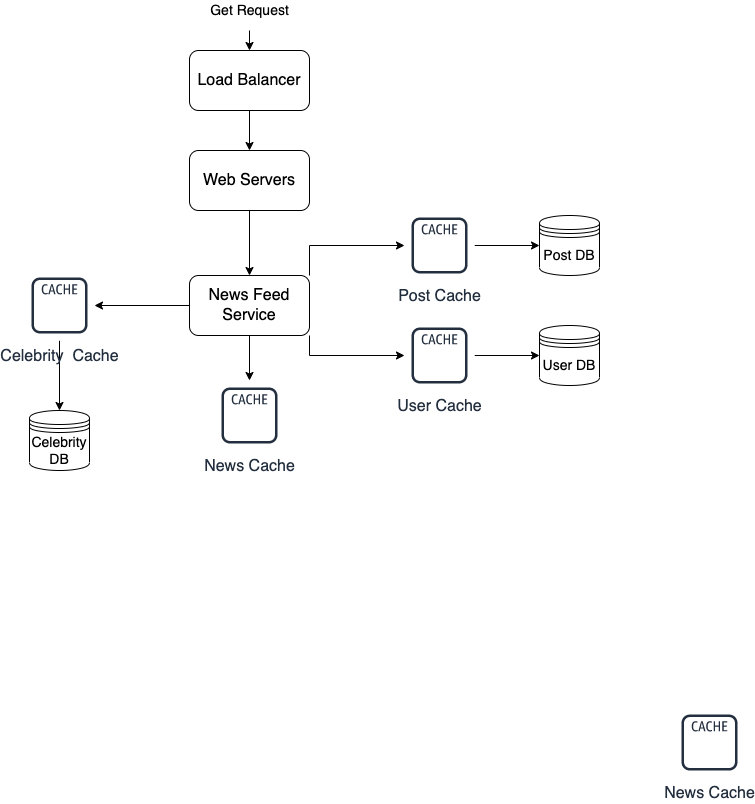

The diagram above was exported from draw.io. Its source (the exported page's mxGraphModel, read from the mxfile embedded in the PNG):
<mxGraphModel dx="946" dy="646" grid="1" gridSize="10" guides="1" tooltips="1" connect="1" arrows="1" fold="1" page="1" pageScale="1" pageWidth="850" pageHeight="1100" math="0" shadow="0">
  <root>
    <mxCell id="0" />
    <mxCell id="1" parent="0" />
    <mxCell id="vJOzrMId-8Gw2F-ll3KZ-1" value="" style="edgeStyle=orthogonalEdgeStyle;rounded=0;orthogonalLoop=1;jettySize=auto;html=1;fontSize=14;" edge="1" parent="1" source="vJOzrMId-8Gw2F-ll3KZ-2" target="vJOzrMId-8Gw2F-ll3KZ-5">
      <mxGeometry relative="1" as="geometry" />
    </mxCell>
    <mxCell id="vJOzrMId-8Gw2F-ll3KZ-2" value="&lt;font size=&quot;3&quot;&gt;Load Balancer&lt;/font&gt;" style="rounded=1;whiteSpace=wrap;html=1;" vertex="1" parent="1">
      <mxGeometry x="365" y="90" width="120" height="60" as="geometry" />
    </mxCell>
    <mxCell id="vJOzrMId-8Gw2F-ll3KZ-3" value="" style="endArrow=classic;html=1;rounded=0;fontSize=14;entryX=0.5;entryY=0;entryDx=0;entryDy=0;" edge="1" parent="1" target="vJOzrMId-8Gw2F-ll3KZ-2">
      <mxGeometry width="50" height="50" relative="1" as="geometry">
        <mxPoint x="425" y="70" as="sourcePoint" />
        <mxPoint x="495" y="380" as="targetPoint" />
      </mxGeometry>
    </mxCell>
    <mxCell id="vJOzrMId-8Gw2F-ll3KZ-4" value="Get Request" style="text;html=1;align=center;verticalAlign=middle;resizable=0;points=[];autosize=1;strokeColor=none;fillColor=none;fontSize=14;" vertex="1" parent="1">
      <mxGeometry x="380" y="40" width="90" height="20" as="geometry" />
    </mxCell>
    <mxCell id="vJOzrMId-8Gw2F-ll3KZ-7" value="" style="edgeStyle=orthogonalEdgeStyle;rounded=0;orthogonalLoop=1;jettySize=auto;html=1;" edge="1" parent="1" source="vJOzrMId-8Gw2F-ll3KZ-5" target="vJOzrMId-8Gw2F-ll3KZ-6">
      <mxGeometry relative="1" as="geometry" />
    </mxCell>
    <mxCell id="vJOzrMId-8Gw2F-ll3KZ-5" value="&lt;font size=&quot;3&quot;&gt;Web Servers&lt;/font&gt;" style="rounded=1;whiteSpace=wrap;html=1;" vertex="1" parent="1">
      <mxGeometry x="365" y="190" width="120" height="60" as="geometry" />
    </mxCell>
    <mxCell id="vJOzrMId-8Gw2F-ll3KZ-11" style="edgeStyle=orthogonalEdgeStyle;rounded=0;orthogonalLoop=1;jettySize=auto;html=1;" edge="1" parent="1" source="vJOzrMId-8Gw2F-ll3KZ-6" target="vJOzrMId-8Gw2F-ll3KZ-9">
      <mxGeometry relative="1" as="geometry" />
    </mxCell>
    <mxCell id="vJOzrMId-8Gw2F-ll3KZ-16" style="edgeStyle=orthogonalEdgeStyle;rounded=0;orthogonalLoop=1;jettySize=auto;html=1;exitX=0.5;exitY=1;exitDx=0;exitDy=0;" edge="1" parent="1" source="vJOzrMId-8Gw2F-ll3KZ-6" target="vJOzrMId-8Gw2F-ll3KZ-13">
      <mxGeometry relative="1" as="geometry" />
    </mxCell>
    <mxCell id="vJOzrMId-8Gw2F-ll3KZ-23" style="edgeStyle=orthogonalEdgeStyle;rounded=0;orthogonalLoop=1;jettySize=auto;html=1;exitX=1;exitY=0;exitDx=0;exitDy=0;" edge="1" parent="1" source="vJOzrMId-8Gw2F-ll3KZ-6" target="vJOzrMId-8Gw2F-ll3KZ-18">
      <mxGeometry relative="1" as="geometry" />
    </mxCell>
    <mxCell id="vJOzrMId-8Gw2F-ll3KZ-24" style="edgeStyle=orthogonalEdgeStyle;rounded=0;orthogonalLoop=1;jettySize=auto;html=1;exitX=1;exitY=1;exitDx=0;exitDy=0;" edge="1" parent="1" source="vJOzrMId-8Gw2F-ll3KZ-6" target="vJOzrMId-8Gw2F-ll3KZ-20">
      <mxGeometry relative="1" as="geometry" />
    </mxCell>
    <mxCell id="vJOzrMId-8Gw2F-ll3KZ-6" value="&lt;font size=&quot;3&quot;&gt;News Feed Service&lt;/font&gt;" style="rounded=1;whiteSpace=wrap;html=1;" vertex="1" parent="1">
      <mxGeometry x="365" y="315" width="120" height="60" as="geometry" />
    </mxCell>
    <mxCell id="vJOzrMId-8Gw2F-ll3KZ-8" style="edgeStyle=orthogonalEdgeStyle;rounded=0;orthogonalLoop=1;jettySize=auto;html=1;fontSize=14;entryX=0.5;entryY=0;entryDx=0;entryDy=0;" edge="1" parent="1" source="vJOzrMId-8Gw2F-ll3KZ-9" target="vJOzrMId-8Gw2F-ll3KZ-10">
      <mxGeometry relative="1" as="geometry">
        <mxPoint x="235" y="430" as="targetPoint" />
      </mxGeometry>
    </mxCell>
    <mxCell id="vJOzrMId-8Gw2F-ll3KZ-9" value="&lt;font size=&quot;3&quot;&gt;Celebrity&amp;nbsp; Cache&lt;/font&gt;" style="sketch=0;outlineConnect=0;fontColor=#232F3E;gradientColor=none;strokeColor=#232F3E;fillColor=#ffffff;dashed=0;verticalLabelPosition=bottom;verticalAlign=top;align=center;html=1;fontSize=12;fontStyle=0;aspect=fixed;shape=mxgraph.aws4.resourceIcon;resIcon=mxgraph.aws4.cache_node;" vertex="1" parent="1">
      <mxGeometry x="200" y="310" width="70" height="70" as="geometry" />
    </mxCell>
    <mxCell id="vJOzrMId-8Gw2F-ll3KZ-10" value="Celebrity DB" style="shape=datastore;whiteSpace=wrap;html=1;fontSize=14;" vertex="1" parent="1">
      <mxGeometry x="205" y="450" width="60" height="60" as="geometry" />
    </mxCell>
    <mxCell id="vJOzrMId-8Gw2F-ll3KZ-13" value="&lt;font size=&quot;3&quot;&gt;News Cache&lt;/font&gt;" style="sketch=0;outlineConnect=0;fontColor=#232F3E;gradientColor=none;strokeColor=#232F3E;fillColor=#ffffff;dashed=0;verticalLabelPosition=bottom;verticalAlign=top;align=center;html=1;fontSize=12;fontStyle=0;aspect=fixed;shape=mxgraph.aws4.resourceIcon;resIcon=mxgraph.aws4.cache_node;" vertex="1" parent="1">
      <mxGeometry x="390" y="420" width="70" height="70" as="geometry" />
    </mxCell>
    <mxCell id="vJOzrMId-8Gw2F-ll3KZ-15" value="&lt;font size=&quot;3&quot;&gt;News Cache&lt;/font&gt;" style="sketch=0;outlineConnect=0;fontColor=#232F3E;gradientColor=none;strokeColor=#232F3E;fillColor=#ffffff;dashed=0;verticalLabelPosition=bottom;verticalAlign=top;align=center;html=1;fontSize=12;fontStyle=0;aspect=fixed;shape=mxgraph.aws4.resourceIcon;resIcon=mxgraph.aws4.cache_node;" vertex="1" parent="1">
      <mxGeometry x="850" y="747.03" width="70" height="70" as="geometry" />
    </mxCell>
    <mxCell id="vJOzrMId-8Gw2F-ll3KZ-17" style="edgeStyle=orthogonalEdgeStyle;rounded=0;orthogonalLoop=1;jettySize=auto;html=1;fontSize=14;" edge="1" parent="1" source="vJOzrMId-8Gw2F-ll3KZ-18" target="vJOzrMId-8Gw2F-ll3KZ-21">
      <mxGeometry relative="1" as="geometry" />
    </mxCell>
    <mxCell id="vJOzrMId-8Gw2F-ll3KZ-18" value="&lt;font size=&quot;3&quot;&gt;Post Cache&lt;/font&gt;" style="sketch=0;outlineConnect=0;fontColor=#232F3E;gradientColor=none;strokeColor=#232F3E;fillColor=#ffffff;dashed=0;verticalLabelPosition=bottom;verticalAlign=top;align=center;html=1;fontSize=12;fontStyle=0;aspect=fixed;shape=mxgraph.aws4.resourceIcon;resIcon=mxgraph.aws4.cache_node;" vertex="1" parent="1">
      <mxGeometry x="580" y="250" width="70" height="70" as="geometry" />
    </mxCell>
    <mxCell id="vJOzrMId-8Gw2F-ll3KZ-19" style="edgeStyle=orthogonalEdgeStyle;rounded=0;orthogonalLoop=1;jettySize=auto;html=1;entryX=0;entryY=0.5;entryDx=0;entryDy=0;fontSize=14;" edge="1" parent="1" source="vJOzrMId-8Gw2F-ll3KZ-20" target="vJOzrMId-8Gw2F-ll3KZ-22">
      <mxGeometry relative="1" as="geometry" />
    </mxCell>
    <mxCell id="vJOzrMId-8Gw2F-ll3KZ-20" value="&lt;font size=&quot;3&quot;&gt;User Cache&lt;/font&gt;" style="sketch=0;outlineConnect=0;fontColor=#232F3E;gradientColor=none;strokeColor=#232F3E;fillColor=#ffffff;dashed=0;verticalLabelPosition=bottom;verticalAlign=top;align=center;html=1;fontSize=12;fontStyle=0;aspect=fixed;shape=mxgraph.aws4.resourceIcon;resIcon=mxgraph.aws4.cache_node;" vertex="1" parent="1">
      <mxGeometry x="580" y="360" width="70" height="70" as="geometry" />
    </mxCell>
    <mxCell id="vJOzrMId-8Gw2F-ll3KZ-21" value="Post DB" style="shape=datastore;whiteSpace=wrap;html=1;fontSize=14;" vertex="1" parent="1">
      <mxGeometry x="715" y="255" width="60" height="60" as="geometry" />
    </mxCell>
    <mxCell id="vJOzrMId-8Gw2F-ll3KZ-22" value="User DB" style="shape=datastore;whiteSpace=wrap;html=1;fontSize=14;" vertex="1" parent="1">
      <mxGeometry x="715" y="365" width="60" height="60" as="geometry" />
    </mxCell>
  </root>
</mxGraphModel>